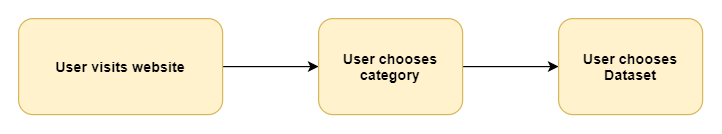

The diagram above was exported from draw.io. Its source (the exported page's mxGraphModel, read from the mxfile embedded in the PNG):
<mxGraphModel dx="1936" dy="966" grid="1" gridSize="10" guides="1" tooltips="1" connect="1" arrows="1" fold="1" page="1" pageScale="1" pageWidth="850" pageHeight="1100" math="0" shadow="0">
  <root>
    <mxCell id="0" />
    <mxCell id="1" parent="0" />
    <mxCell id="2" style="edgeStyle=orthogonalEdgeStyle;rounded=0;orthogonalLoop=1;jettySize=auto;html=1;exitX=1;exitY=0.5;exitDx=0;exitDy=0;entryX=0;entryY=0.5;entryDx=0;entryDy=0;" edge="1" source="3" target="5" parent="1">
      <mxGeometry relative="1" as="geometry" />
    </mxCell>
    <mxCell id="3" value="User visits website" style="rounded=1;whiteSpace=wrap;html=1;fillColor=#fff2cc;strokeColor=#d6b656;fontStyle=1" vertex="1" parent="1">
      <mxGeometry x="-10" width="170" height="80" as="geometry" />
    </mxCell>
    <mxCell id="4" style="edgeStyle=orthogonalEdgeStyle;rounded=0;orthogonalLoop=1;jettySize=auto;html=1;exitX=1;exitY=0.5;exitDx=0;exitDy=0;entryX=0;entryY=0.5;entryDx=0;entryDy=0;" edge="1" source="5" target="6" parent="1">
      <mxGeometry relative="1" as="geometry" />
    </mxCell>
    <mxCell id="5" value="User chooses category" style="rounded=1;whiteSpace=wrap;html=1;fillColor=#fff2cc;strokeColor=#d6b656;fontStyle=1" vertex="1" parent="1">
      <mxGeometry x="240" width="120" height="80" as="geometry" />
    </mxCell>
    <mxCell id="6" value="User chooses Dataset" style="rounded=1;whiteSpace=wrap;html=1;fillColor=#fff2cc;strokeColor=#d6b656;fontStyle=1" vertex="1" parent="1">
      <mxGeometry x="440" width="120" height="80" as="geometry" />
    </mxCell>
  </root>
</mxGraphModel>